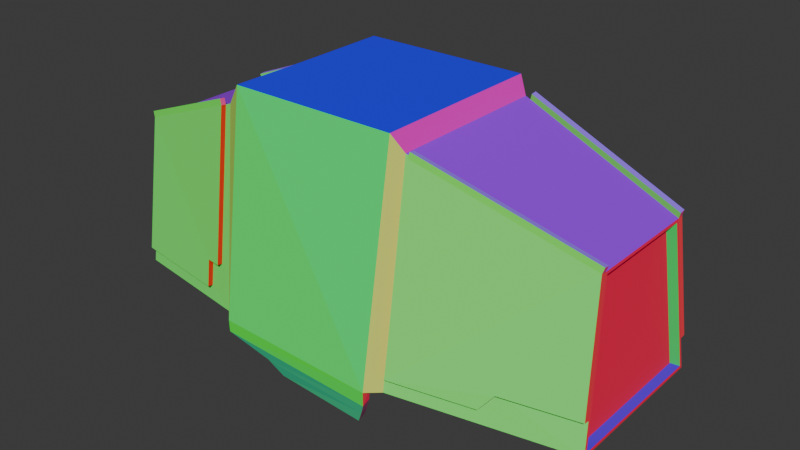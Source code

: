 # Source: AT-AT.blend  (saved by Blender 4.5.91; exported with 4.5.12 LTS)
import bpy
from mathutils import Matrix  # noqa: F401  (used for matrix-valued properties, if any)

bpy.ops.wm.read_factory_settings(use_empty=True)
scene = bpy.context.scene
scene.name = 'Scene'

# ---- collections
col_references = bpy.data.collections.new('References'); scene.collection.children.link(col_references)
col_at_at = bpy.data.collections.new('AT-AT'); scene.collection.children.link(col_at_at)

# ---- materials (node trees are filled in below, after node groups)
mat_normals = bpy.data.materials.new('Normals')

# ---- material node trees
mat_normals.use_nodes = True; mat_normals.node_tree.nodes.clear()
_N = mat_normals.node_tree.nodes; _L = mat_normals.node_tree.links
n0 = _N.new('ShaderNodeBsdfPrincipled'); n0.name = 'Principled BSDF'; n0.location = (-184, 100)
n0.inputs[2].default_value = 1.0
n1 = _N.new('ShaderNodeOutputMaterial'); n1.name = 'Material Output'; n1.location = (216, 100)
n2 = _N.new('ShaderNodeNewGeometry'); n2.name = 'Geometry'; n2.location = (-547, 59)
n3 = _N.new('ShaderNodeVectorMath'); n3.name = 'Vector Math'; n3.location = (-364, 56)
n3.operation = 'ABSOLUTE'
_L.new(n0.outputs[0], n1.inputs[0])
_L.new(n3.outputs[0], n0.inputs[0])
_L.new(n2.outputs[1], n3.inputs[0])
n1.is_active_output = True

# ---- world
world_world = bpy.data.worlds.new('World'); scene.world = world_world
world_world.use_nodes = True; world_world.node_tree.nodes.clear()
_N = world_world.node_tree.nodes; _L = world_world.node_tree.links
n0 = _N.new('ShaderNodeOutputWorld'); n0.name = 'World Output'; n0.location = (200, 100)
n1 = _N.new('ShaderNodeBackground'); n1.name = 'Background'; n1.location = (-200, 100)
n1.inputs[0].default_value = (0.05088, 0.05088, 0.05088, 1.0)
_L.new(n1.outputs[0], n0.inputs[0])
n0.is_active_output = True
world_world.color = (0.05088, 0.05088, 0.05088)
world_world.sun_shadow_jitter_overblur = 0.0

# ---- meshes
me_cube_001 = bpy.data.meshes.new('Cube.001')
me_cube_001.from_pydata([(-0.8906, -1.071, -1.0), (-0.9319, -0.8687, 0.9671), (0.7987, -1.327, -1.0), (0.652, -1.082, 1.621), (-1.0, 0.0, -1.0), (-0.9304, -1.439e-09, 1.011), (0.652, -8.345e-08, 1.621), (0.9114, 0.0, 1.937), (0.8996, -1.18, 1.937), (0.9031, -1.468, -1.0), (3.16, 0.0, 1.942), (3.162, -1.178, 1.942), (3.166, -1.549, -1.0), (3.3, -9.771e-08, 1.727), (3.3, -1.09, 1.727), (3.268, -1.41, -1.0), (5.507, 1.798e-09, 0.9866), (5.51, -0.7132, 0.9474), (5.523, -0.968, -1.004), (5.523, 0.0, -1.004), (-0.9985, -1.116, -0.9564), (-0.8906, 0.0, -1.0), (0.7377, -1.428, -1.0), (0.7377, 0.0, -1.0), (0.8466, 0.0, -1.0), (0.8996, -1.577, -1.0), (3.22, 0.0, -1.0), (3.162, -1.66, -1.0), (3.331, 0.0, -1.0), (3.331, -1.509, -1.0), (5.63, -1.012, -0.9652), (5.632, 5.995e-10, -1.004), (0.8996, -1.571, -1.163), (3.15, -1.646, -1.198), (0.9031, -1.472, -1.117), (3.154, -1.545, -1.151), (1.477, -1.496, -1.368), (3.039, -1.554, -1.395), (1.481, -1.397, -1.322), (3.044, -1.453, -1.348), (1.609, -1.386, -1.605), (2.897, -1.444, -1.632), (1.612, -1.287, -1.559), (2.901, -1.343, -1.585), (5.607, -0.9543, -0.5959), (3.372, -1.079, 1.703), (4.643, -1.187, -0.5897), (4.473, -1.254, -0.8061), (3.372, -1.47, -0.8061), (-0.9933, -1.096, -0.8053), (0.5623, -1.072, 1.586), (0.3674, -1.345, -0.7997), (0.3674, -1.297, -0.4344), (0.5623, -1.329, -0.4343), (-0.9914, -1.213, -0.789), (-0.9287, -0.9811, 1.021), (0.564, -1.146, 1.597), (3.374, -1.153, 1.714), (5.509, -0.8209, 0.9974), (5.608, -1.067, -0.579), (4.645, -1.261, -0.5789), (4.475, -1.328, -0.7953), (3.374, -1.544, -0.7953), (0.3691, -1.42, -0.7889), (0.3691, -1.372, -0.4236), (0.564, -1.403, -0.4235), (0.535, -1.062, 1.66), (-0.9577, -0.8969, 1.084), (3.396, -1.068, 1.778), (5.531, -0.7354, 1.061), (0.5367, -1.136, 1.671), (-0.956, -0.971, 1.095), (3.397, -1.142, 1.789), (5.532, -0.8094, 1.072), (-1.0, -1.165, -1.0), (-0.9985, 0.0, -0.9564), (-0.9931, -1.139, -0.7998), (-0.9304, -0.907, 1.011), (-0.9319, 0.0, 0.9671), (-0.7947, 0.0, 0.9634), (-0.8613, 0.0, -0.9601), (-0.8613, -1.116, -0.9601), (-0.8561, -1.096, -0.809), (-0.7947, -0.8687, 0.9634), (5.507, -0.7468, 0.9866), (5.51, 0.0, 0.9474), (5.606, -0.9932, -0.5898), (5.632, -1.058, -1.004), (5.384, 0.0, 0.9355), (5.63, 0.0, -0.9652), (5.504, 0.0, -0.9771), (5.384, -0.7132, 0.9355), (5.481, -0.9543, -0.6078), (5.504, -1.012, -0.9771)], [], [(22, 3, 50, 53, 52, 51, 76, 74), (21, 23, 2, 0), (6, 5, 77, 50, 3), (1, 78, 79, 83), (7, 8, 11, 10), (6, 3, 8, 7), (2, 23, 24, 9), (3, 22, 25, 8), (8, 25, 27, 11), (9, 24, 26, 12), (15, 28, 19, 18), (11, 27, 29, 14), (12, 26, 28, 15), (10, 11, 14, 13), (44, 30, 93, 92), (13, 14, 45, 84, 16), (14, 29, 87, 86, 46, 47, 48, 45), (21, 0, 74, 4), (0, 2, 22, 74), (2, 9, 25, 22), (27, 25, 32, 33), (12, 15, 29, 27), (18, 19, 31, 87), (15, 18, 87, 29), (32, 34, 38, 36), (12, 27, 33, 35), (9, 12, 35, 34), (25, 9, 34, 32), (39, 37, 41, 43), (33, 32, 36, 37), (35, 33, 37, 39), (34, 35, 39, 38), (38, 39, 43, 42), (36, 38, 42, 40), (37, 36, 40, 41), (57, 62, 61, 60, 59, 58), (58, 84, 69, 73), (51, 52, 64, 63), (54, 63, 64, 65, 56, 55), (47, 46, 60, 61), (52, 53, 65, 64), (86, 84, 58, 59), (77, 76, 54, 55), (48, 47, 61, 62), (53, 50, 56, 65), (77, 55, 71, 67), (76, 51, 63, 54), (45, 48, 62, 57), (46, 86, 59, 60), (69, 68, 72, 73), (66, 67, 71, 70), (50, 77, 67, 66), (57, 58, 73, 72), (84, 45, 68, 69), (45, 57, 72, 68), (56, 50, 66, 70), (55, 56, 70, 71), (20, 75, 4, 74), (1, 49, 76, 77), (78, 1, 77, 5), (49, 20, 74, 76), (81, 82, 83, 79, 80), (75, 20, 81, 80), (20, 49, 82, 81), (49, 1, 83, 82), (17, 85, 16, 84), (30, 44, 86, 87), (89, 30, 87, 31), (90, 88, 91, 92, 93), (44, 17, 84, 86), (17, 44, 92, 91), (30, 89, 90, 93), (85, 17, 91, 88)])
_uv = me_cube_001.uv_layers.new(name='UVMap')
_uv.uv.foreach_set('vector', [0.375, 0.75, 0.625, 0.75, 0.625, 0.7642, 0.4308, 0.7732, 0.4327, 0.8019, 0.3959, 0.8029, 0.3999, 1.0, 0.375, 1.0, 0.1407, 0.6363, 0.375, 0.6346, 0.375, 0.735, 0.1407, 0.7386, 0.625, 0.625, 0.875, 0.625, 0.875, 0.75, 0.6392, 0.75, 0.625, 0.75, 0.6196, 0.005853, 0.6196, 0.1192, 0.6196, 0.1192, 0.6196, 0.005853, 0.625, 0.625, 0.625, 0.75, 0.625, 0.75, 0.625, 0.625, 0.625, 0.625, 0.625, 0.75, 0.625, 0.75, 0.625, 0.625, 0.375, 0.735, 0.375, 0.6346, 0.375, 0.6337, 0.375, 0.7414, 0.625, 0.75, 0.375, 0.75, 0.375, 0.75, 0.625, 0.75, 0.625, 0.75, 0.375, 0.75, 0.375, 0.75, 0.625, 0.75, 0.375, 0.7414, 0.375, 0.6337, 0.375, 0.6332, 0.375, 0.7363, 0.375, 0.7412, 0.375, 0.6341, 0.375, 0.6373, 0.375, 0.7376, 0.625, 0.75, 0.375, 0.75, 0.375, 0.75, 0.625, 0.75, 0.375, 0.7363, 0.375, 0.6332, 0.375, 0.6341, 0.375, 0.7412, 0.625, 0.625, 0.625, 0.75, 0.625, 0.75, 0.625, 0.625, 0.4263, 0.7449, 0.3799, 0.7451, 0.3799, 0.7451, 0.4263, 0.7449, 0.625, 0.625, 0.625, 0.75, 0.625, 0.75, 0.625, 0.75, 0.625, 0.625, 0.625, 0.75, 0.375, 0.75, 0.375, 0.75, 0.4271, 0.75, 0.4202, 0.75, 0.3961, 0.75, 0.3932, 0.75, 0.625, 0.75, 0.1407, 0.6363, 0.1407, 0.7386, 0.125, 0.75, 0.125, 0.625, 0.1407, 0.7386, 0.375, 0.735, 0.375, 0.75, 0.125, 0.75, 0.375, 0.735, 0.375, 0.7414, 0.375, 0.75, 0.375, 0.75, 0.375, 0.75, 0.375, 0.75, 0.375, 0.75, 0.375, 0.75, 0.375, 0.7363, 0.375, 0.7412, 0.375, 0.75, 0.375, 0.75, 0.375, 0.7376, 0.375, 0.6373, 0.375, 0.625, 0.375, 0.75, 0.375, 0.7412, 0.375, 0.7376, 0.375, 0.75, 0.375, 0.75, 0.375, 0.75, 0.375, 0.7414, 0.375, 0.7414, 0.375, 0.75, 0.375, 0.7363, 0.375, 0.75, 0.375, 0.75, 0.375, 0.7363, 0.375, 0.7414, 0.375, 0.7363, 0.375, 0.7363, 0.375, 0.7414, 0.375, 0.75, 0.375, 0.7414, 0.375, 0.7414, 0.375, 0.75, 0.375, 0.7363, 0.375, 0.75, 0.375, 0.75, 0.375, 0.7363, 0.375, 0.75, 0.375, 0.75, 0.375, 0.75, 0.375, 0.75, 0.375, 0.7363, 0.375, 0.75, 0.375, 0.75, 0.375, 0.7363, 0.375, 0.7414, 0.375, 0.7363, 0.375, 0.7363, 0.375, 0.7414, 0.375, 0.7414, 0.375, 0.7363, 0.375, 0.7363, 0.375, 0.7414, 0.375, 0.75, 0.375, 0.7414, 0.375, 0.7414, 0.375, 0.75, 0.375, 0.75, 0.375, 0.75, 0.375, 0.75, 0.375, 0.75, 0.625, 0.75, 0.3932, 0.75, 0.3961, 0.75, 0.4202, 0.75, 0.4271, 0.75, 0.625, 0.75, 0.625, 0.75, 0.625, 0.75, 0.625, 0.75, 0.625, 0.75, 0.3959, 0.8029, 0.4327, 0.8019, 0.4327, 0.8019, 0.3959, 0.8029, 0.3999, 1.0, 0.3959, 0.8029, 0.4327, 0.8019, 0.4308, 0.7732, 0.625, 0.7642, 0.625, 1.0, 0.3961, 0.75, 0.4202, 0.75, 0.4202, 0.75, 0.3961, 0.75, 0.4327, 0.8019, 0.4308, 0.7732, 0.4308, 0.7732, 0.4327, 0.8019, 0.4271, 0.75, 0.625, 0.75, 0.625, 0.75, 0.4271, 0.75, 0.625, 0.0, 0.3999, 0.0, 0.3999, 0.0, 0.625, 0.0, 0.3932, 0.75, 0.3961, 0.75, 0.3961, 0.75, 0.3932, 0.75, 0.4308, 0.7732, 0.625, 0.7642, 0.625, 0.7642, 0.4308, 0.7732, 0.625, 0.0, 0.625, 0.0, 0.625, 0.0, 0.625, 0.0, 0.3999, 1.0, 0.3959, 0.8029, 0.3959, 0.8029, 0.3999, 1.0, 0.625, 0.75, 0.3932, 0.75, 0.3932, 0.75, 0.625, 0.75, 0.4202, 0.75, 0.4271, 0.75, 0.4271, 0.75, 0.4202, 0.75, 0.625, 0.75, 0.625, 0.75, 0.625, 0.75, 0.625, 0.75, 0.6392, 0.75, 0.875, 0.75, 0.875, 0.75, 0.6392, 0.75, 0.6392, 0.75, 0.875, 0.75, 0.875, 0.75, 0.6392, 0.75, 0.625, 0.75, 0.625, 0.75, 0.625, 0.75, 0.625, 0.75, 0.625, 0.75, 0.625, 0.75, 0.625, 0.75, 0.625, 0.75, 0.625, 0.75, 0.625, 0.75, 0.625, 0.75, 0.625, 0.75, 0.625, 0.7642, 0.625, 0.7642, 0.625, 0.7642, 0.625, 0.7642, 0.625, 1.0, 0.625, 0.7642, 0.625, 0.7642, 0.625, 1.0, 0.3804, 0.004842, 0.3804, 0.1202, 0.375, 0.125, 0.375, 0.0, 0.6196, 0.005853, 0.3992, 0.004942, 0.3999, 0.0, 0.625, 0.0, 0.6196, 0.1192, 0.6196, 0.005853, 0.625, 0.0, 0.625, 0.125, 0.3992, 0.004942, 0.3804, 0.004842, 0.375, 0.0, 0.3999, 0.0, 0.3804, 0.004842, 0.3992, 0.004942, 0.6196, 0.005853, 0.6196, 0.1192, 0.3804, 0.1202, 0.3804, 0.1202, 0.3804, 0.004842, 0.3804, 0.004842, 0.3804, 0.1202, 0.3804, 0.004842, 0.3992, 0.004942, 0.3992, 0.004942, 0.3804, 0.004842, 0.3992, 0.004942, 0.6196, 0.005853, 0.6196, 0.005853, 0.3992, 0.004942, 0.6201, 0.7436, 0.6201, 0.6313, 0.625, 0.625, 0.625, 0.75, 0.3799, 0.7451, 0.4263, 0.7449, 0.4271, 0.75, 0.375, 0.75, 0.3799, 0.6298, 0.3799, 0.7451, 0.375, 0.75, 0.375, 0.625, 0.3799, 0.6298, 0.6201, 0.6313, 0.6201, 0.7436, 0.4263, 0.7449, 0.3799, 0.7451, 0.4263, 0.7449, 0.6201, 0.7436, 0.625, 0.75, 0.4271, 0.75, 0.6201, 0.7436, 0.4263, 0.7449, 0.4263, 0.7449, 0.6201, 0.7436, 0.3799, 0.7451, 0.3799, 0.6298, 0.3799, 0.6298, 0.3799, 0.7451, 0.6201, 0.6313, 0.6201, 0.7436, 0.6201, 0.7436, 0.6201, 0.6313])
me_cube_001.materials.append(mat_normals)
me_cube_001.update()

# ---- objects
ob_side = bpy.data.objects.new('side', None)
ob_back = bpy.data.objects.new('back', None)
ob_front = bpy.data.objects.new('front', None)
ob_top = bpy.data.objects.new('top', None)
ob_body = bpy.data.objects.new('Body', me_cube_001)

# ---- transforms, parenting, visibility, modifiers, constraints
ob_side.location = (0.0, 0.0, 0.0)
ob_side.rotation_euler = (1.571, -0.0, -0.0)
ob_side.empty_display_type = 'IMAGE'
ob_side.empty_display_size = 10.0
ob_side.empty_image_offset = (-0.5, 0.0)
ob_side.empty_image_depth = 'FRONT'
ob_side.show_empty_image_perspective = False
ob_side.use_empty_image_alpha = True
ob_side.color = (1.0, 1.0, 1.0, 0.6)
ob_back.location = (0.0, 0.0, 0.0)
ob_back.rotation_euler = (1.571, -0.0, 1.571)
ob_back.empty_display_type = 'IMAGE'
ob_back.empty_display_size = 8.393
ob_back.empty_image_offset = (-0.5, 0.0)
ob_back.empty_image_depth = 'FRONT'
ob_back.show_empty_image_perspective = False
ob_back.use_empty_image_alpha = True
ob_back.empty_image_side = 'FRONT'
ob_back.color = (1.0, 1.0, 1.0, 0.5194)
ob_front.location = (0.0, 0.0, 0.0)
ob_front.rotation_euler = (1.571, -0.0, -1.571)
ob_front.empty_display_type = 'IMAGE'
ob_front.empty_display_size = 8.393
ob_front.empty_image_offset = (-0.5, 0.0)
ob_front.empty_image_depth = 'FRONT'
ob_front.show_empty_image_perspective = False
ob_front.use_empty_image_alpha = True
ob_front.empty_image_side = 'FRONT'
ob_front.color = (1.0, 1.0, 1.0, 0.6)
ob_top.location = (0.0, 0.0, 0.0)
ob_top.rotation_euler = (0.0, -0.0, 1.571)
ob_top.empty_display_type = 'IMAGE'
ob_top.empty_display_size = 10.0
ob_top.empty_image_depth = 'FRONT'
ob_top.show_empty_image_perspective = False
ob_top.use_empty_image_alpha = True
ob_top.color = (1.0, 1.0, 1.0, 0.5091)
ob_body.location = (-0.3245, -8.868e-07, 6.6)
ob_body.scale = (0.9231, 0.9231, 0.9231)
_m = ob_body.modifiers.new('Mirror', 'MIRROR')
_m.use_axis = (False, True, False)
_m.use_clip = True

# ---- collection membership
col_references.objects.link(ob_side)
col_references.objects.link(ob_back)
col_references.objects.link(ob_front)
col_references.objects.link(ob_top)
col_at_at.objects.link(ob_body)

# ---- scene / render settings (as saved in the file)
scene.frame_start = 1; scene.frame_end = 250; scene.frame_set(1)
scene.render.engine = 'BLENDER_EEVEE_NEXT'
bpy.context.view_layer.update()

# ---- added for rendering (the .blend has no active camera and no usable light): camera, sun
cam_auto = bpy.data.cameras.new('AutoCamera')
cam_auto.lens = 50.0
cam_auto.sensor_width = 36.0
cam_auto.clip_end = 1000.0
ob_auto_camera = bpy.data.objects.new('AutoCamera', cam_auto)
scene.collection.objects.link(ob_auto_camera)
ob_auto_camera.location = (8.84515, -8.43805, 12.3687)
ob_auto_camera.rotation_euler = (1.09748, -7.21219e-08, 0.694738)
scene.camera = ob_auto_camera
light_auto_sun = bpy.data.lights.new('AutoSun', 'SUN')
light_auto_sun.energy = 3.0
light_auto_sun.angle = 0.0523599
ob_auto_sun = bpy.data.objects.new('AutoSun', light_auto_sun)
scene.collection.objects.link(ob_auto_sun)
ob_auto_sun.rotation_euler = (0.872665, 0.174533, 0.523599)
bpy.context.view_layer.update()
